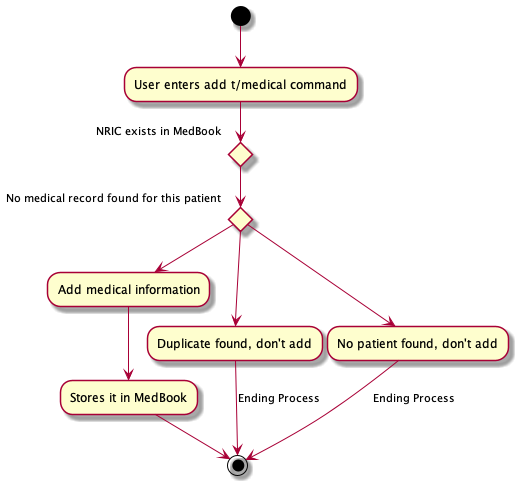

The diagram above was rendered by PlantUML. Its source (embedded in the PNG):
@startuml
(*) --> "User enters add t/medical command"
if "NRIC exists in MedBook" then
  --> if "No medical record found for this patient" then
        --> "Add medical information"
        --> "Stores it in MedBook"
        --> (*)
      else
        --> "Duplicate found, don't add"
        --> [Ending Process] (*)
else
  --> "No patient found, don't add"
  --> [Ending Process] (*)
@enduml